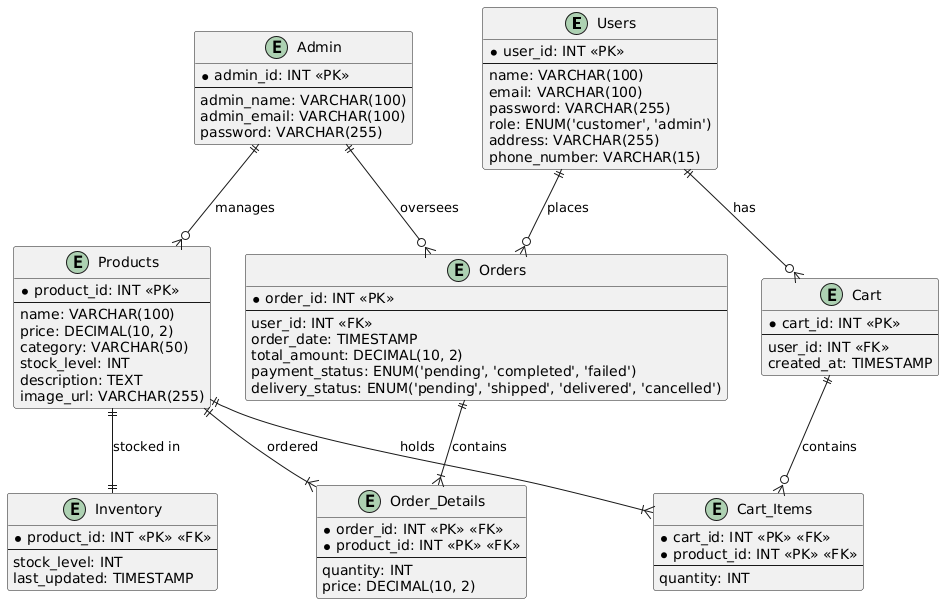

The diagram above was rendered by PlantUML. Its source (embedded in the PNG):
@startuml
entity "Users" {
  * user_id: INT <<PK>>
  --
  name: VARCHAR(100)
  email: VARCHAR(100)
  password: VARCHAR(255)
  role: ENUM('customer', 'admin')
  address: VARCHAR(255)
  phone_number: VARCHAR(15)
}

entity "Products" {
  * product_id: INT <<PK>>
  --
  name: VARCHAR(100)
  price: DECIMAL(10, 2)
  category: VARCHAR(50)
  stock_level: INT
  description: TEXT
  image_url: VARCHAR(255)
}

entity "Orders" {
  * order_id: INT <<PK>>
  --
  user_id: INT <<FK>>
  order_date: TIMESTAMP
  total_amount: DECIMAL(10, 2)
  payment_status: ENUM('pending', 'completed', 'failed')
  delivery_status: ENUM('pending', 'shipped', 'delivered', 'cancelled')
}

entity "Order_Details" {
  * order_id: INT <<PK>> <<FK>>
  * product_id: INT <<PK>> <<FK>>
  --
  quantity: INT
  price: DECIMAL(10, 2)
}

entity "Inventory" {
  * product_id: INT <<PK>> <<FK>>
  --
  stock_level: INT
  last_updated: TIMESTAMP
}

entity "Cart" {
  * cart_id: INT <<PK>>
  --
  user_id: INT <<FK>>
  created_at: TIMESTAMP
}

entity "Cart_Items" {
  * cart_id: INT <<PK>> <<FK>>
  * product_id: INT <<PK>> <<FK>>
  --
  quantity: INT
}

entity "Admin" {
  * admin_id: INT <<PK>>
  --
  admin_name: VARCHAR(100)
  admin_email: VARCHAR(100)
  password: VARCHAR(255)
}

Users ||--o{ Orders : places
Orders ||--|{ Order_Details : contains
Products ||--|{ Order_Details : ordered
Products ||--|| Inventory : stocked in
Users ||--o{ Cart : has
Cart ||--o{ Cart_Items : contains
Products ||--|{ Cart_Items : holds
Admin ||--o{ Products : manages
Admin ||--o{ Orders : oversees
@enduml